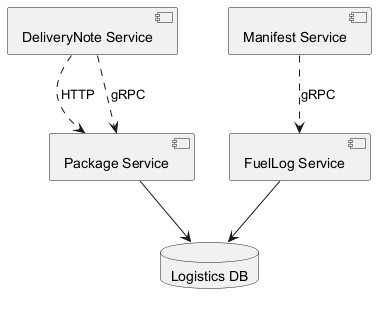

The diagram above was rendered by PlantUML. Its source (embedded in the PNG):
@startuml
skinparam backgroundColor #FFFFFF
skinparam classBackgroundColor #E8F4FA
skinparam classBorderColor #2C7DA0
component "DeliveryNote Service" as C_DeliveryNoteService
component "FuelLog Service" as C_FuelLogService
component "Manifest Service" as C_ManifestService
component "Package Service" as C_PackageService
database "Logistics DB" as DB_logistics
C_FuelLogService --> DB_logistics
C_PackageService --> DB_logistics
C_DeliveryNoteService ..> C_PackageService : HTTP
C_DeliveryNoteService ..> C_PackageService : gRPC
C_ManifestService ..> C_FuelLogService : gRPC
@enduml